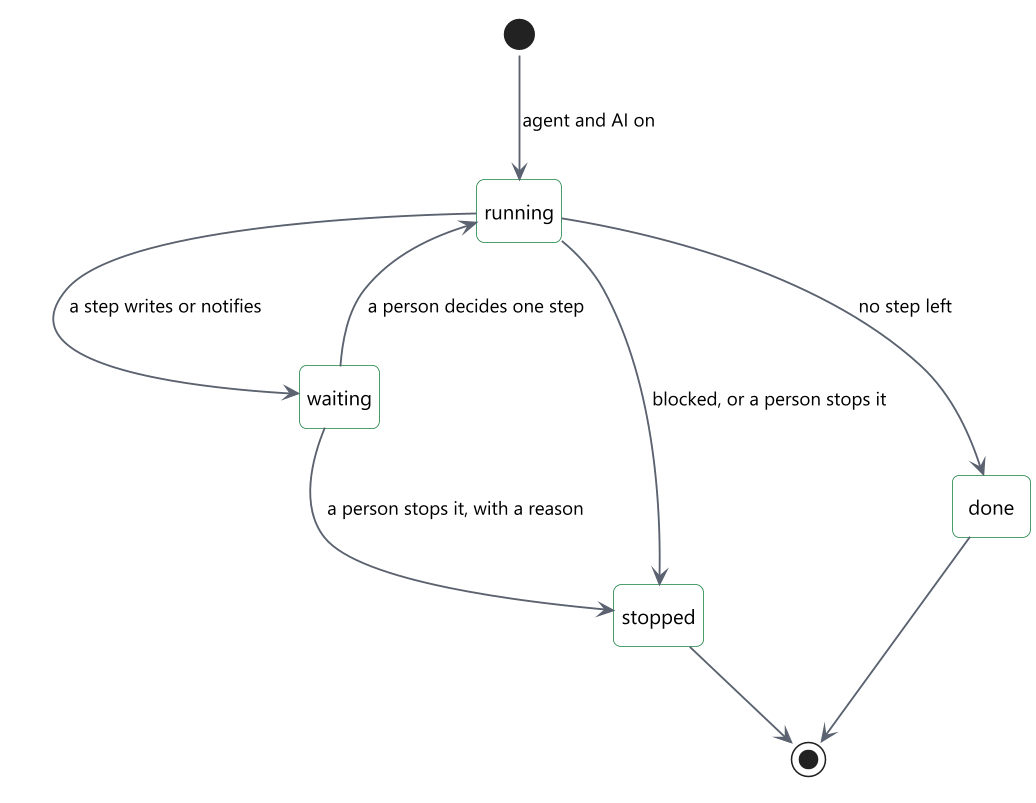

The diagram above was rendered by PlantUML. Its source (embedded in the PNG):
@startuml
!include include/common.puml
' title.th: สถานะของการทำงานเอเจนต์
' title.en: States of an agent run
' desc.th: การทำงานเริ่มที่ running หยุดรอคนที่ขั้นที่เขียนหรือแจ้งเตือน กลับมาทำต่อเมื่อคนตัดสินหนึ่งขั้น จบเมื่อไม่มีขั้นเหลือ และหยุดได้พร้อมเหตุผล ขั้นที่อนุมัติแล้วยังมีผล
' desc.en: A run starts as running, waits for a person at a step that writes or notifies, and goes on when a person decides that one step. It ends when no step is left, and can be stopped with a reason. Approved steps stay in effect.
hide empty description
skinparam nodesep 60
skinparam ranksep 60
state "running" as r
state "waiting" as w
state "done" as d
state "stopped" as s
[*] --> r : $t("เอเจนต์และ AI เปิดอยู่", "agent and AI on")
r --> w : $t("ขั้นเขียนหรือแจ้งเตือน", "a step writes or notifies")
w --> r : $t("คนตัดสินหนึ่งขั้น", "a person decides one step")
r --> d : $t("ไม่มีขั้นเหลือ", "no step left")
r --> s : $t("ขั้นทำไม่ได้ หรือคนหยุด", "blocked, or a person stops it")
w --> s : $t("คนหยุดพร้อมเหตุผล", "a person stops it, with a reason")
d --> [*]
s --> [*]
@enduml